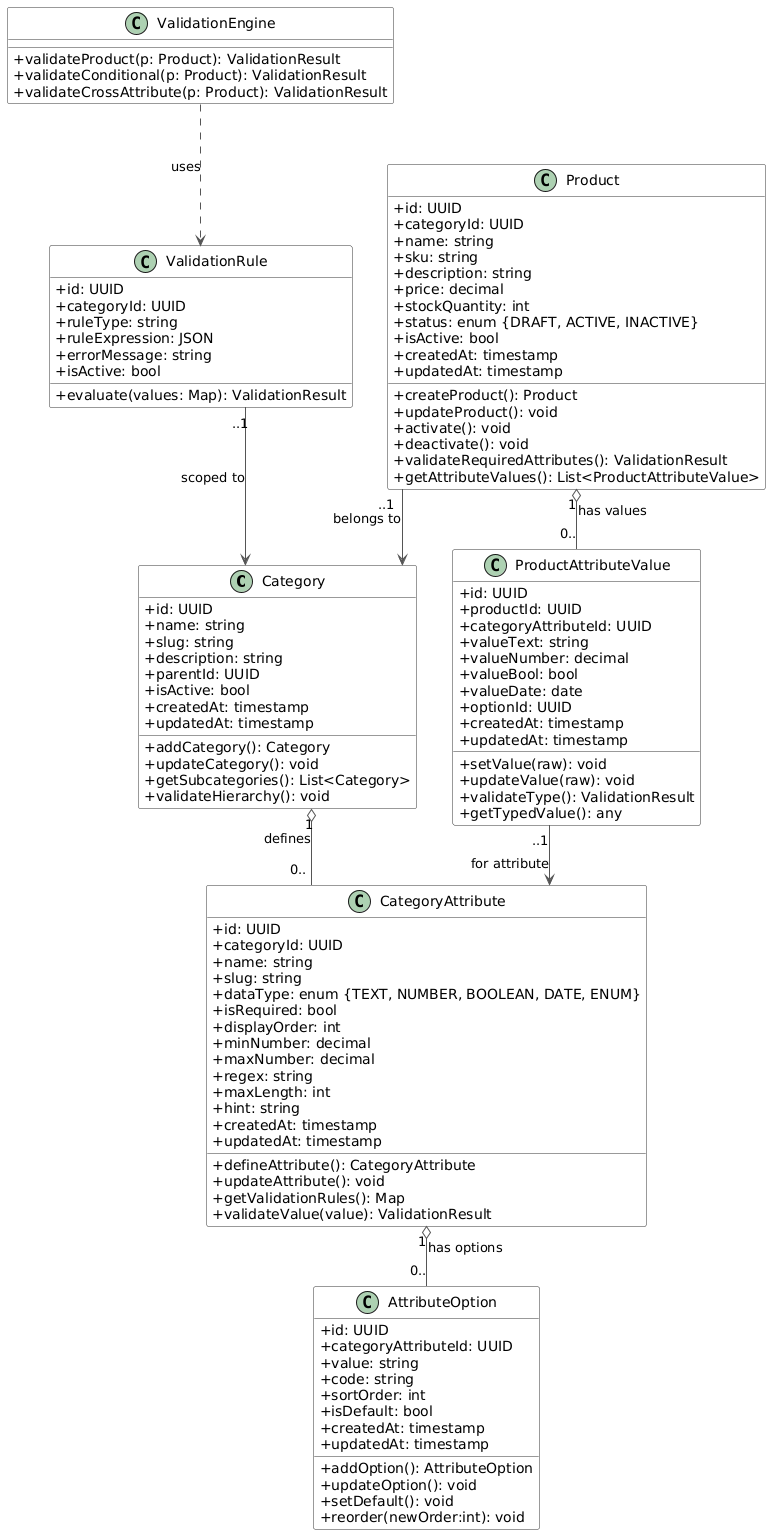

The diagram above was rendered by PlantUML. Its source (embedded in the PNG):
@startuml
' Force class diagram context by declaring a class first
class Category

' Styling (safe)
skinparam linetype ortho
skinparam shadowing false
skinparam classAttributeIconSize 0
skinparam ClassBorderColor #333
skinparam ClassBackgroundColor #ffffff
skinparam ArrowColor #555
skinparam classFontSize 14

' Redefine Category with full content
class Category {
+id: UUID
+name: string
+slug: string
+description: string
+parentId: UUID
+isActive: bool
+createdAt: timestamp
+updatedAt: timestamp
+addCategory(): Category
+updateCategory(): void
+getSubcategories(): List<Category>
+validateHierarchy(): void
}

class CategoryAttribute {
+id: UUID
+categoryId: UUID
+name: string
+slug: string
+dataType: enum {TEXT, NUMBER, BOOLEAN, DATE, ENUM}
+isRequired: bool
+displayOrder: int
+minNumber: decimal
+maxNumber: decimal
+regex: string
+maxLength: int
+hint: string
+createdAt: timestamp
+updatedAt: timestamp
+defineAttribute(): CategoryAttribute
+updateAttribute(): void
+getValidationRules(): Map
+validateValue(value): ValidationResult
}

class AttributeOption {
+id: UUID
+categoryAttributeId: UUID
+value: string
+code: string
+sortOrder: int
+isDefault: bool
+createdAt: timestamp
+updatedAt: timestamp
+addOption(): AttributeOption
+updateOption(): void
+setDefault(): void
+reorder(newOrder:int): void
}

class Product {
+id: UUID
+categoryId: UUID
+name: string
+sku: string
+description: string
+price: decimal
+stockQuantity: int
+status: enum {DRAFT, ACTIVE, INACTIVE}
+isActive: bool
+createdAt: timestamp
+updatedAt: timestamp
+createProduct(): Product
+updateProduct(): void
+activate(): void
+deactivate(): void
+validateRequiredAttributes(): ValidationResult
+getAttributeValues(): List<ProductAttributeValue>
}

class ProductAttributeValue {
+id: UUID
+productId: UUID
+categoryAttributeId: UUID
+valueText: string
+valueNumber: decimal
+valueBool: bool
+valueDate: date
+optionId: UUID
+createdAt: timestamp
+updatedAt: timestamp
+setValue(raw): void
+updateValue(raw): void
+validateType(): ValidationResult
+getTypedValue(): any
}

class ValidationRule {
+id: UUID
+categoryId: UUID
+ruleType: string
+ruleExpression: JSON
+errorMessage: string
+isActive: bool
+evaluate(values: Map): ValidationResult
}

class ValidationEngine {
+validateProduct(p: Product): ValidationResult
+validateConditional(p: Product): ValidationResult
+validateCrossAttribute(p: Product): ValidationResult
}

' Relationships with multiplicities
Category "1" o-- "0.." CategoryAttribute : defines
CategoryAttribute "1" o-- "0.." AttributeOption : has options
Product "1" o-- "0.." ProductAttributeValue : has values
ProductAttributeValue "..1" --> CategoryAttribute : for attribute
Product "..1" --> Category : belongs to
ValidationRule "..1" --> Category : scoped to
ValidationEngine ..> ValidationRule : uses
@enduml